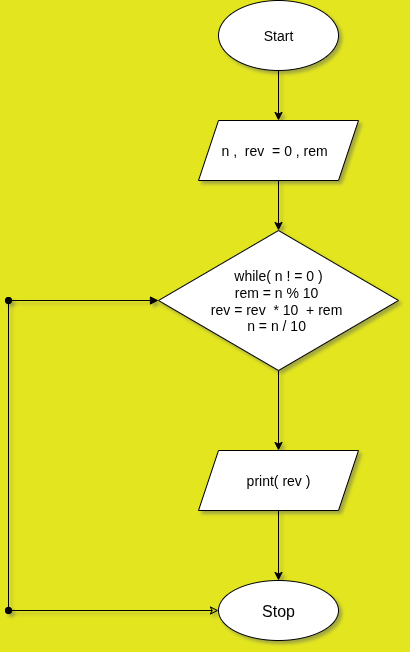

The diagram above was exported from draw.io. Its source (the exported page's mxGraphModel, read from the mxfile embedded in the PNG):
<mxGraphModel dx="872" dy="486" grid="1" gridSize="10" guides="1" tooltips="1" connect="1" arrows="1" fold="1" page="1" pageScale="1" pageWidth="850" pageHeight="1100" background="light-dark(#e3e61e, #121212)" math="0" shadow="1">
  <root>
    <mxCell id="0" />
    <mxCell id="1" parent="0" />
    <mxCell id="2CojeGwhe28DYcDaDSsh-12" value="" style="edgeStyle=orthogonalEdgeStyle;rounded=0;orthogonalLoop=1;jettySize=auto;html=1;" edge="1" parent="1" source="2CojeGwhe28DYcDaDSsh-1" target="2CojeGwhe28DYcDaDSsh-2">
      <mxGeometry relative="1" as="geometry" />
    </mxCell>
    <mxCell id="2CojeGwhe28DYcDaDSsh-1" value="&lt;font style=&quot;font-size: 14px;&quot;&gt;Start&lt;/font&gt;" style="ellipse;whiteSpace=wrap;html=1;labelBackgroundColor=none;" vertex="1" parent="1">
      <mxGeometry x="330" y="40" width="120" height="70" as="geometry" />
    </mxCell>
    <mxCell id="2CojeGwhe28DYcDaDSsh-13" style="edgeStyle=orthogonalEdgeStyle;rounded=0;orthogonalLoop=1;jettySize=auto;html=1;exitX=0.5;exitY=1;exitDx=0;exitDy=0;" edge="1" parent="1" source="2CojeGwhe28DYcDaDSsh-2" target="2CojeGwhe28DYcDaDSsh-5">
      <mxGeometry relative="1" as="geometry" />
    </mxCell>
    <mxCell id="2CojeGwhe28DYcDaDSsh-2" value="&lt;span style=&quot;font-size: 14px;&quot;&gt;n ,&amp;nbsp; rev&amp;nbsp; = 0 , rem&amp;nbsp;&amp;nbsp;&lt;/span&gt;" style="shape=parallelogram;perimeter=parallelogramPerimeter;whiteSpace=wrap;html=1;fixedSize=1;labelBackgroundColor=none;" vertex="1" parent="1">
      <mxGeometry x="310" y="160" width="160" height="60" as="geometry" />
    </mxCell>
    <mxCell id="2CojeGwhe28DYcDaDSsh-42" style="edgeStyle=orthogonalEdgeStyle;rounded=0;orthogonalLoop=1;jettySize=auto;html=1;exitX=0.5;exitY=1;exitDx=0;exitDy=0;entryX=0.5;entryY=0;entryDx=0;entryDy=0;" edge="1" parent="1" source="2CojeGwhe28DYcDaDSsh-5" target="2CojeGwhe28DYcDaDSsh-41">
      <mxGeometry relative="1" as="geometry" />
    </mxCell>
    <mxCell id="2CojeGwhe28DYcDaDSsh-5" value="&lt;span style=&quot;font-size: 14px;&quot;&gt;while( n ! = 0 )&lt;/span&gt;&lt;div&gt;&lt;span style=&quot;font-size: 14px;&quot;&gt;rem = n % 10&amp;nbsp;&lt;/span&gt;&lt;/div&gt;&lt;div&gt;&lt;span style=&quot;font-size: 14px;&quot;&gt;rev = rev&amp;nbsp; * 10&amp;nbsp; + rem&amp;nbsp;&lt;/span&gt;&lt;/div&gt;&lt;div&gt;&lt;span style=&quot;font-size: 14px;&quot;&gt;n = n / 10&amp;nbsp;&lt;/span&gt;&lt;/div&gt;" style="rhombus;whiteSpace=wrap;html=1;labelBackgroundColor=none;" vertex="1" parent="1">
      <mxGeometry x="270" y="270" width="240" height="140" as="geometry" />
    </mxCell>
    <mxCell id="2CojeGwhe28DYcDaDSsh-46" style="edgeStyle=orthogonalEdgeStyle;rounded=0;orthogonalLoop=1;jettySize=auto;html=1;exitX=0;exitY=0.5;exitDx=0;exitDy=0;startArrow=classic;startFill=0;endArrow=oval;endFill=1;" edge="1" parent="1" source="2CojeGwhe28DYcDaDSsh-20">
      <mxGeometry relative="1" as="geometry">
        <mxPoint x="120" y="650" as="targetPoint" />
      </mxGeometry>
    </mxCell>
    <mxCell id="2CojeGwhe28DYcDaDSsh-20" value="&lt;font size=&quot;3&quot;&gt;Stop&lt;/font&gt;" style="ellipse;whiteSpace=wrap;html=1;" vertex="1" parent="1">
      <mxGeometry x="330" y="620" width="120" height="60" as="geometry" />
    </mxCell>
    <mxCell id="2CojeGwhe28DYcDaDSsh-38" value="" style="endArrow=block;startArrow=oval;html=1;rounded=0;entryX=0;entryY=0.5;entryDx=0;entryDy=0;endFill=1;startFill=1;" edge="1" parent="1" target="2CojeGwhe28DYcDaDSsh-5">
      <mxGeometry width="50" height="50" relative="1" as="geometry">
        <mxPoint x="120" y="340" as="sourcePoint" />
        <mxPoint x="450" y="570" as="targetPoint" />
      </mxGeometry>
    </mxCell>
    <mxCell id="2CojeGwhe28DYcDaDSsh-43" style="edgeStyle=orthogonalEdgeStyle;rounded=0;orthogonalLoop=1;jettySize=auto;html=1;exitX=0.5;exitY=1;exitDx=0;exitDy=0;entryX=0.5;entryY=0;entryDx=0;entryDy=0;" edge="1" parent="1" source="2CojeGwhe28DYcDaDSsh-41" target="2CojeGwhe28DYcDaDSsh-20">
      <mxGeometry relative="1" as="geometry" />
    </mxCell>
    <mxCell id="2CojeGwhe28DYcDaDSsh-41" value="&lt;span style=&quot;font-size: 14px;&quot;&gt;print( rev )&lt;/span&gt;" style="shape=parallelogram;perimeter=parallelogramPerimeter;whiteSpace=wrap;html=1;fixedSize=1;labelBackgroundColor=none;" vertex="1" parent="1">
      <mxGeometry x="310" y="490" width="160" height="60" as="geometry" />
    </mxCell>
    <mxCell id="2CojeGwhe28DYcDaDSsh-44" value="" style="endArrow=oval;startArrow=oval;html=1;rounded=0;startFill=1;endFill=1;" edge="1" parent="1">
      <mxGeometry width="50" height="50" relative="1" as="geometry">
        <mxPoint x="120" y="650" as="sourcePoint" />
        <mxPoint x="120" y="340" as="targetPoint" />
      </mxGeometry>
    </mxCell>
  </root>
</mxGraphModel>